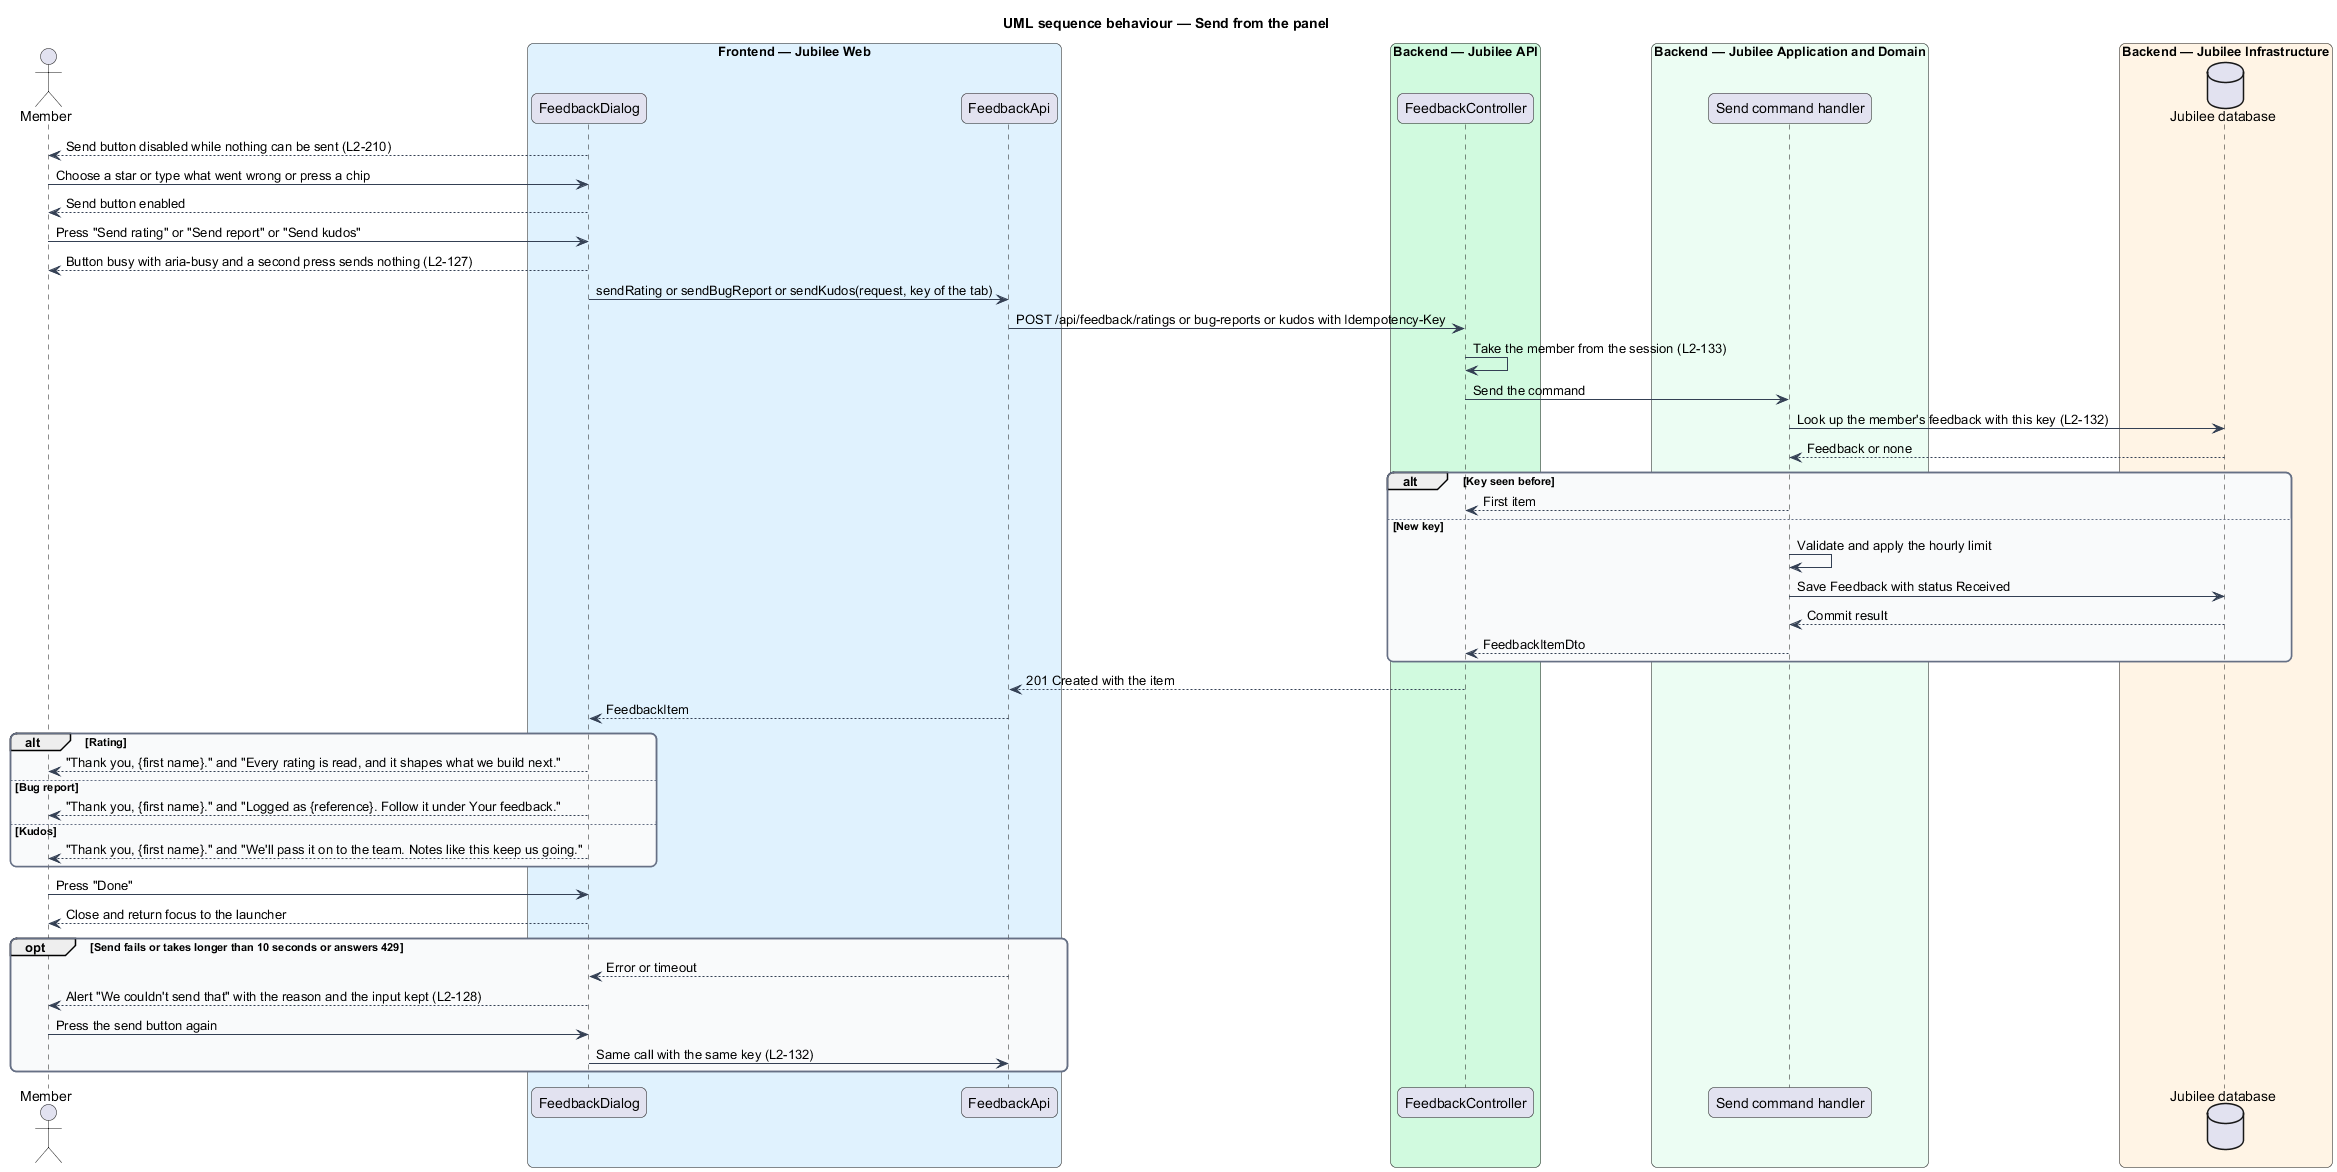

The diagram above was rendered by PlantUML. Its source (embedded in the PNG):
@startuml
title UML sequence behaviour — Send from the panel
skinparam backgroundColor #FFFFFF
skinparam shadowing false
skinparam roundcorner 12
skinparam defaultFontName Arial
skinparam ArrowColor #344054
skinparam rectangle {
  BorderColor #344054
  FontColor #101828
}
skinparam package {
  BorderColor #667085
  FontColor #101828
  BackgroundColor #F9FAFB
}
actor "Member" as actor
box "Frontend — Jubilee Web" #E0F2FE
  participant "FeedbackDialog" as dialog
  participant "FeedbackApi" as client
end box
box "Backend — Jubilee API" #D1FADF
  participant "FeedbackController" as controller
end box
box "Backend — Jubilee Application and Domain" #ECFDF3
  participant "Send command handler" as handler
end box
box "Backend — Jubilee Infrastructure" #FFF4E5
  database "Jubilee database" as db
end box
dialog --> actor : Send button disabled while nothing can be sent (L2-210)
actor -> dialog : Choose a star or type what went wrong or press a chip
dialog --> actor : Send button enabled
actor -> dialog : Press "Send rating" or "Send report" or "Send kudos"
dialog --> actor : Button busy with aria-busy and a second press sends nothing (L2-127)
dialog -> client : sendRating or sendBugReport or sendKudos(request, key of the tab)
client -> controller : POST /api/feedback/ratings or bug-reports or kudos with Idempotency-Key
controller -> controller : Take the member from the session (L2-133)
controller -> handler : Send the command
handler -> db : Look up the member's feedback with this key (L2-132)
db --> handler : Feedback or none
alt Key seen before
  handler --> controller : First item
else New key
  handler -> handler : Validate and apply the hourly limit
  handler -> db : Save Feedback with status Received
  db --> handler : Commit result
  handler --> controller : FeedbackItemDto
end
controller --> client : 201 Created with the item
client --> dialog : FeedbackItem
alt Rating
  dialog --> actor : "Thank you, {first name}." and "Every rating is read, and it shapes what we build next."
else Bug report
  dialog --> actor : "Thank you, {first name}." and "Logged as {reference}. Follow it under Your feedback."
else Kudos
  dialog --> actor : "Thank you, {first name}." and "We'll pass it on to the team. Notes like this keep us going."
end
actor -> dialog : Press "Done"
dialog --> actor : Close and return focus to the launcher
opt Send fails or takes longer than 10 seconds or answers 429
  client --> dialog : Error or timeout
  dialog --> actor : Alert "We couldn't send that" with the reason and the input kept (L2-128)
  actor -> dialog : Press the send button again
  dialog -> client : Same call with the same key (L2-132)
end
@enduml